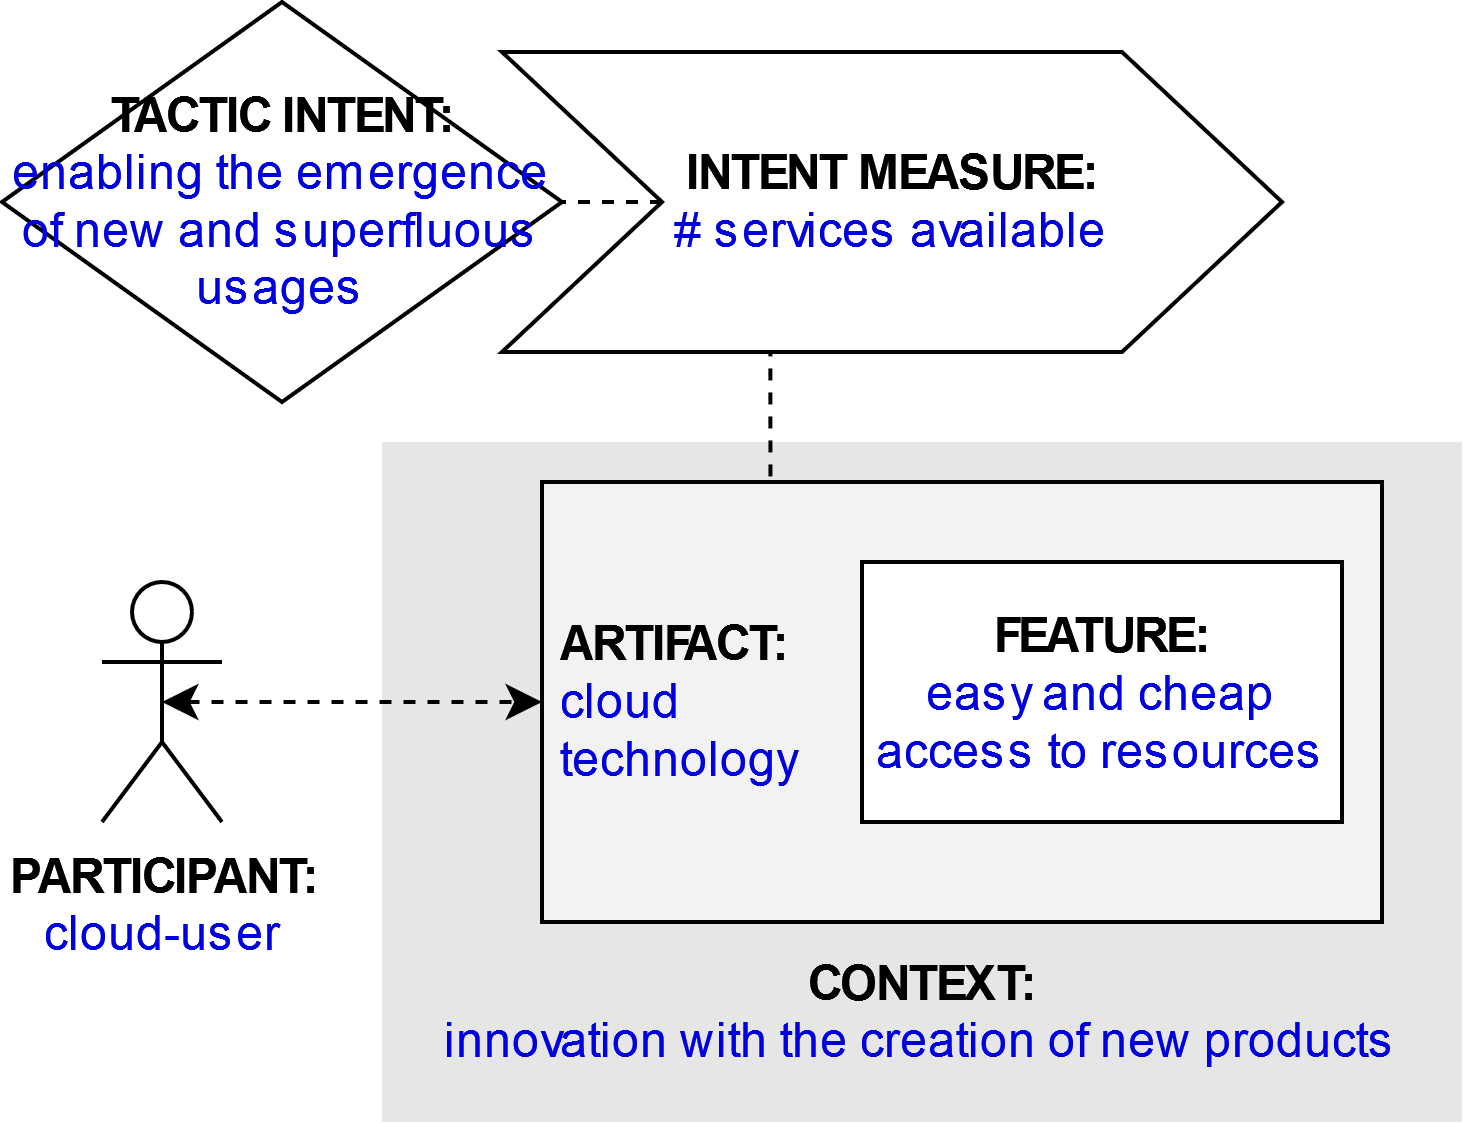

The diagram above was exported from draw.io. Its source (the exported page's mxGraphModel, read from the mxfile embedded in the PNG):
<mxGraphModel dx="1422" dy="831" grid="1" gridSize="10" guides="1" tooltips="1" connect="1" arrows="1" fold="1" page="1" pageScale="1" pageWidth="827" pageHeight="1169" math="0" shadow="0">
  <root>
    <mxCell id="g6xjUwb1L_4xmi_dHNkK-0" />
    <mxCell id="g6xjUwb1L_4xmi_dHNkK-1" parent="g6xjUwb1L_4xmi_dHNkK-0" />
    <mxCell id="g6xjUwb1L_4xmi_dHNkK-2" value="&lt;div&gt;&lt;b&gt;PARTICIPANT:&lt;/b&gt;&lt;font color=&quot;#0000de&quot;&gt;&lt;br&gt;&lt;/font&gt;&lt;/div&gt;&lt;div&gt;&lt;font color=&quot;#0000de&quot;&gt;cloud-user&lt;/font&gt;&lt;/div&gt;" style="shape=umlActor;verticalLabelPosition=bottom;verticalAlign=top;html=1;outlineConnect=0;" parent="g6xjUwb1L_4xmi_dHNkK-1" vertex="1">
      <mxGeometry x="185" y="225" width="30" height="60" as="geometry" />
    </mxCell>
    <mxCell id="g6xjUwb1L_4xmi_dHNkK-3" value="&lt;br&gt;&lt;br&gt;&lt;br&gt;&lt;br&gt;&lt;br&gt;&lt;br&gt;&lt;br&gt;&lt;br&gt;&lt;b&gt;&lt;font color=&quot;#000000&quot;&gt;CONTEXT:&lt;/font&gt;&lt;/b&gt;&lt;br&gt;innovation with the creation of new products" style="rounded=0;whiteSpace=wrap;html=1;fontColor=#0000DE;fillColor=#E6E6E6;strokeColor=none;" parent="g6xjUwb1L_4xmi_dHNkK-1" vertex="1">
      <mxGeometry x="255" y="190" width="270" height="170" as="geometry" />
    </mxCell>
    <mxCell id="g6xjUwb1L_4xmi_dHNkK-4" style="edgeStyle=orthogonalEdgeStyle;rounded=0;orthogonalLoop=1;jettySize=auto;html=1;exitX=0.25;exitY=0;exitDx=0;exitDy=0;entryX=0.344;entryY=0.988;entryDx=0;entryDy=0;entryPerimeter=0;endArrow=none;endFill=0;dashed=1;" parent="g6xjUwb1L_4xmi_dHNkK-1" source="g6xjUwb1L_4xmi_dHNkK-5" target="g6xjUwb1L_4xmi_dHNkK-10" edge="1">
      <mxGeometry relative="1" as="geometry" />
    </mxCell>
    <mxCell id="g6xjUwb1L_4xmi_dHNkK-5" value="&lt;b&gt;&lt;font color=&quot;#000000&quot;&gt;&amp;nbsp;ARTIFACT:&lt;/font&gt;&lt;/b&gt;&lt;br&gt;&lt;div&gt;&amp;nbsp;cloud&lt;/div&gt;&lt;div&gt;&amp;nbsp;technology&lt;/div&gt;" style="rounded=0;whiteSpace=wrap;html=1;fontColor=#0000DE;fillColor=#F2F2F2;align=left;" parent="g6xjUwb1L_4xmi_dHNkK-1" vertex="1">
      <mxGeometry x="295" y="200" width="210" height="110" as="geometry" />
    </mxCell>
    <mxCell id="g6xjUwb1L_4xmi_dHNkK-6" style="edgeStyle=orthogonalEdgeStyle;rounded=0;orthogonalLoop=1;jettySize=auto;html=1;exitX=0.5;exitY=0.5;exitDx=0;exitDy=0;exitPerimeter=0;entryX=0;entryY=0.5;entryDx=0;entryDy=0;fontColor=#0000DE;startArrow=classic;startFill=1;dashed=1;" parent="g6xjUwb1L_4xmi_dHNkK-1" source="g6xjUwb1L_4xmi_dHNkK-2" target="g6xjUwb1L_4xmi_dHNkK-5" edge="1">
      <mxGeometry relative="1" as="geometry" />
    </mxCell>
    <mxCell id="g6xjUwb1L_4xmi_dHNkK-7" value="&lt;b&gt;FEATURE:&lt;/b&gt;&lt;br&gt;&lt;font color=&quot;#0000de&quot;&gt;easy and cheap access to resources&lt;/font&gt;" style="rounded=0;whiteSpace=wrap;html=1;fontColor=#000000;fillColor=#FFFFFF;" parent="g6xjUwb1L_4xmi_dHNkK-1" vertex="1">
      <mxGeometry x="375" y="220" width="120" height="65" as="geometry" />
    </mxCell>
    <mxCell id="g6xjUwb1L_4xmi_dHNkK-8" value="&lt;b&gt;&lt;font color=&quot;#000000&quot;&gt;TACTIC INTENT:&lt;/font&gt;&lt;/b&gt;&lt;br&gt;enabling the emergence of new and superfluous usages" style="rhombus;whiteSpace=wrap;html=1;fontColor=#0000DE;fillColor=#FFFFFF;" parent="g6xjUwb1L_4xmi_dHNkK-1" vertex="1">
      <mxGeometry x="160" y="80" width="140" height="100" as="geometry" />
    </mxCell>
    <mxCell id="g6xjUwb1L_4xmi_dHNkK-9" style="edgeStyle=orthogonalEdgeStyle;rounded=0;orthogonalLoop=1;jettySize=auto;html=1;exitX=0;exitY=0.5;exitDx=0;exitDy=0;entryX=1;entryY=0.5;entryDx=0;entryDy=0;dashed=1;endArrow=none;endFill=0;" parent="g6xjUwb1L_4xmi_dHNkK-1" source="g6xjUwb1L_4xmi_dHNkK-10" target="g6xjUwb1L_4xmi_dHNkK-8" edge="1">
      <mxGeometry relative="1" as="geometry" />
    </mxCell>
    <mxCell id="g6xjUwb1L_4xmi_dHNkK-10" value="&lt;b&gt;INTENT MEASURE:&lt;/b&gt;&lt;br&gt;&lt;font color=&quot;#0000de&quot;&gt;# services available&lt;/font&gt;" style="shape=step;perimeter=stepPerimeter;whiteSpace=wrap;html=1;fixedSize=1;fontColor=#000000;fillColor=#FFFFFF;size=40;" parent="g6xjUwb1L_4xmi_dHNkK-1" vertex="1">
      <mxGeometry x="285" y="92.5" width="195" height="75" as="geometry" />
    </mxCell>
  </root>
</mxGraphModel>